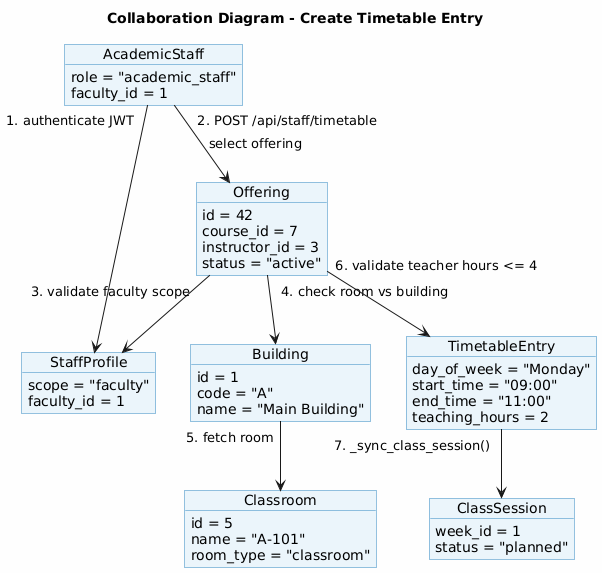

The diagram above was rendered by PlantUML. Its source (embedded in the PNG):
@startuml
skinparam backgroundColor #FEFEFE
skinparam object {
  BackgroundColor #EBF5FB
  BorderColor #2E86C1
}
title Collaboration Diagram - Create Timetable Entry

object "AcademicStaff" as staff {
  role = "academic_staff"
  faculty_id = 1
}
object "StaffProfile" as sp {
  scope = "faculty"
  faculty_id = 1
}
object "Offering" as off {
  id = 42
  course_id = 7
  instructor_id = 3
  status = "active"
}
object "Building" as bld {
  id = 1
  code = "A"
  name = "Main Building"
}
object "Classroom" as cls {
  id = 5
  name = "A-101"
  room_type = "classroom"
}
object "TimetableEntry" as te {
  day_of_week = "Monday"
  start_time = "09:00"
  end_time = "11:00"
  teaching_hours = 2
}
object "ClassSession" as cs {
  week_id = 1
  status = "planned"
}

staff "1. authenticate JWT" --> sp
staff "2. POST /api/staff/timetable" --> off : select offering
off "3. validate faculty scope" --> sp
off "4. check room vs building" --> bld
bld "5. fetch room" --> cls
off "6. validate teacher hours <= 4" --> te
te "7. _sync_class_session()" --> cs
@enduml